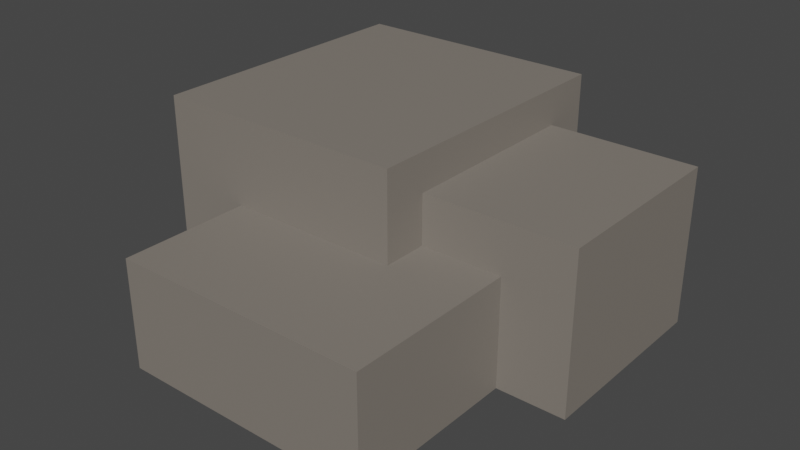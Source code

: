 # Source: rock_b.blend  (saved by Blender 2.93.20; exported with 4.5.12 LTS)
import bpy
from mathutils import Matrix  # noqa: F401  (used for matrix-valued properties, if any)

bpy.ops.wm.read_factory_settings(use_empty=True)
scene = bpy.context.scene
scene.name = 'Scene'

# ---- collections
col_collection = bpy.data.collections.new('Collection'); scene.collection.children.link(col_collection)

# ---- materials (node trees are filled in below, after node groups)
mat_material_001 = bpy.data.materials.new('Material.001')
mat_material_001.use_transparent_shadow = False

# ---- material node trees
mat_material_001.use_nodes = True; mat_material_001.node_tree.nodes.clear()
_N = mat_material_001.node_tree.nodes; _L = mat_material_001.node_tree.links
n0 = _N.new('ShaderNodeBsdfPrincipled'); n0.name = 'Principled BSDF'; n0.location = (10, 300)
n0.distribution = 'GGX'
n0.subsurface_method = 'BURLEY'
n0.inputs[0].default_value = (0.2232, 0.1981, 0.1714, 1.0)
n0.inputs[3].default_value = 1.45
n0.inputs[27].default_value = (0.0, 0.0, 0.0, 1.0)
n0.inputs[28].default_value = 1.0
n1 = _N.new('ShaderNodeOutputMaterial'); n1.name = 'Material Output'; n1.location = (300, 300)
_L.new(n0.outputs[0], n1.inputs[0])
n1.is_active_output = True

# ---- world
world_world = bpy.data.worlds.new('World'); scene.world = world_world
world_world.use_nodes = True; world_world.node_tree.nodes.clear()
_N = world_world.node_tree.nodes; _L = world_world.node_tree.links
n0 = _N.new('ShaderNodeOutputWorld'); n0.name = 'World Output'; n0.location = (300, 300)
n1 = _N.new('ShaderNodeBackground'); n1.name = 'Background'; n1.location = (10, 300)
n1.inputs[0].default_value = (0.05088, 0.05088, 0.05088, 1.0)
_L.new(n1.outputs[0], n0.inputs[0])
n0.is_active_output = True
world_world.color = (0.05088, 0.05088, 0.05088)
world_world.use_sun_shadow = False
world_world.sun_shadow_jitter_overblur = 0.0

# ---- meshes
me_cube_001 = bpy.data.meshes.new('Cube.001')
me_cube_001.from_pydata([(-0.3173, -0.6459, 0.0), (-0.3173, -0.6459, 0.3615), (-0.3173, 0.2036, 0.0), (-0.3173, 0.2036, 0.3615), (0.5321, -0.6459, 0.0), (0.5321, -0.6459, 0.3615), (0.5321, 0.2036, 0.0), (0.5321, 0.2036, 0.3615), (0.2612, 0.7386, 0.6486), (0.2612, 0.7386, 0.0), (0.2612, -0.2163, 0.6486), (0.2612, -0.2163, 0.0), (-0.5882, 0.7386, 0.6486), (-0.5882, 0.7386, 0.0), (-0.5882, -0.2163, 0.6486), (-0.5882, -0.2163, 0.0), (-0.08958, -0.0679, 7.451e-09), (-0.08958, -0.0679, 0.5247), (-0.08958, 0.5776, 7.451e-09), (-0.08958, 0.5776, 0.5247), (0.7599, -0.0679, 7.451e-09), (0.7599, -0.0679, 0.5247), (0.7599, 0.5776, 7.451e-09), (0.7599, 0.5776, 0.5247)], [], [(7, 3, 1, 5), (2, 3, 7, 6), (2, 6, 4, 0), (4, 5, 1, 0), (6, 7, 5, 4), (0, 1, 3, 2), (13, 9, 11, 15), (13, 12, 8, 9), (15, 14, 12, 13), (11, 10, 14, 15), (8, 12, 14, 10), (9, 8, 10, 11), (23, 19, 17, 21), (18, 19, 23, 22), (18, 22, 20, 16), (20, 21, 17, 16), (22, 23, 21, 20), (16, 17, 19, 18)])
_uv = me_cube_001.uv_layers.new(name='UVMap')
_uv.uv.foreach_set('vector', [0.125, 0.5, 0.375, 0.5, 0.375, 0.75, 0.125, 0.75, 0.375, 0.25, 0.625, 0.25, 0.625, 0.5, 0.375, 0.5, 0.375, 0.0, 0.625, 0.0, 0.625, 0.25, 0.375, 0.25, 0.375, 0.75, 0.625, 0.75, 0.625, 1.0, 0.375, 1.0, 0.625, 0.5, 0.875, 0.5, 0.875, 0.75, 0.625, 0.75, 0.375, 0.5, 0.625, 0.5, 0.625, 0.75, 0.375, 0.75, 0.375, 0.0, 0.625, 0.0, 0.625, 0.25, 0.375, 0.25, 0.375, 0.25, 0.625, 0.25, 0.625, 0.5, 0.375, 0.5, 0.375, 0.5, 0.625, 0.5, 0.625, 0.75, 0.375, 0.75, 0.375, 0.75, 0.625, 0.75, 0.625, 1.0, 0.375, 1.0, 0.125, 0.5, 0.375, 0.5, 0.375, 0.75, 0.125, 0.75, 0.625, 0.5, 0.875, 0.5, 0.875, 0.75, 0.625, 0.75, 0.125, 0.5, 0.375, 0.5, 0.375, 0.75, 0.125, 0.75, 0.375, 0.25, 0.625, 0.25, 0.625, 0.5, 0.375, 0.5, 0.375, 0.0, 0.625, 0.0, 0.625, 0.25, 0.375, 0.25, 0.375, 0.75, 0.625, 0.75, 0.625, 1.0, 0.375, 1.0, 0.625, 0.5, 0.875, 0.5, 0.875, 0.75, 0.625, 0.75, 0.375, 0.5, 0.625, 0.5, 0.625, 0.75, 0.375, 0.75])
me_cube_001.materials.append(mat_material_001)
me_cube_001.use_remesh_fix_poles = True
me_cube_001.use_remesh_preserve_attributes = False
me_cube_001.update()

# ---- objects
ob_cube = bpy.data.objects.new('Cube', me_cube_001)

# ---- transforms, parenting, visibility, modifiers, constraints
ob_cube.location = (0.0, 0.0, 0.0)

# ---- collection membership
col_collection.objects.link(ob_cube)

# ---- scene / render settings (as saved in the file)
scene.frame_start = 1; scene.frame_end = 250; scene.frame_set(1)
scene.render.engine = 'BLENDER_EEVEE_NEXT'
scene.cycles.use_denoising = False
scene.cycles.samples = 128
scene.cycles.sampling_pattern = 'TABULATED_SOBOL'
scene.cycles.use_adaptive_sampling = False
scene.cycles.use_light_tree = False
scene.view_settings.view_transform = 'Filmic'
bpy.context.view_layer.update()

# ---- added for rendering (the .blend has no active camera and no usable light): camera, sun
cam_auto = bpy.data.cameras.new('AutoCamera')
cam_auto.lens = 50.0
cam_auto.sensor_width = 36.0
cam_auto.clip_end = 1000.0
ob_auto_camera = bpy.data.objects.new('AutoCamera', cam_auto)
scene.collection.objects.link(ob_auto_camera)
ob_auto_camera.location = (1.97178, -2.2168, 1.83309)
ob_auto_camera.rotation_euler = (1.09748, -7.21219e-08, 0.694738)
scene.camera = ob_auto_camera
light_auto_sun = bpy.data.lights.new('AutoSun', 'SUN')
light_auto_sun.energy = 3.0
light_auto_sun.angle = 0.0523599
ob_auto_sun = bpy.data.objects.new('AutoSun', light_auto_sun)
scene.collection.objects.link(ob_auto_sun)
ob_auto_sun.rotation_euler = (0.872665, 0.174533, 0.523599)
bpy.context.view_layer.update()
